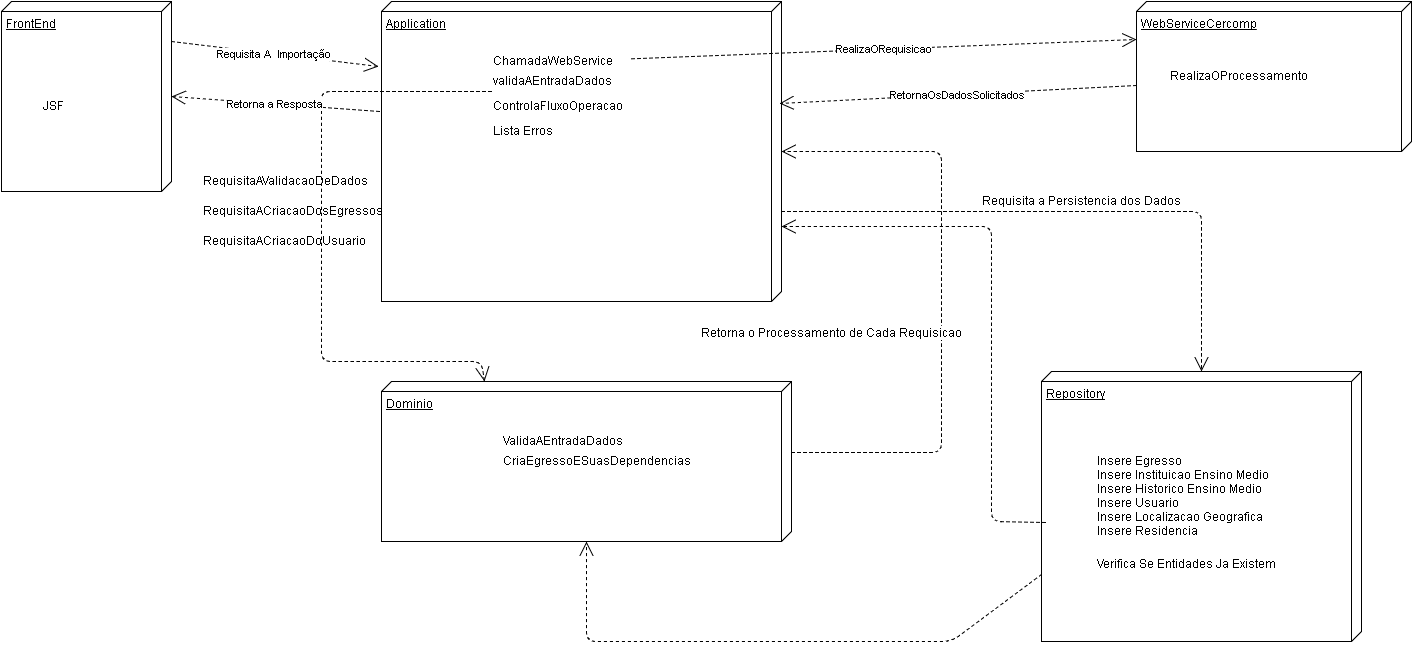

The diagram above was exported from draw.io. Its source (the exported page's mxGraphModel, read from the mxfile embedded in the PNG):
<mxGraphModel dx="876" dy="438" grid="1" gridSize="10" guides="1" tooltips="1" connect="1" arrows="1" fold="1" page="1" pageScale="1" pageWidth="826" pageHeight="1169" background="#ffffff" math="0" shadow="0">
  <root>
    <mxCell id="0" />
    <mxCell id="1" parent="0" />
    <mxCell id="15bcd791f3460b2c-1" value="FrontEnd" style="verticalAlign=top;align=left;spacingTop=8;spacingLeft=2;spacingRight=12;shape=cube;size=10;direction=south;fontStyle=4;html=1;" vertex="1" parent="1">
      <mxGeometry x="50" y="40" width="170" height="190" as="geometry" />
    </mxCell>
    <mxCell id="15bcd791f3460b2c-2" value="Application" style="verticalAlign=top;align=left;spacingTop=8;spacingLeft=2;spacingRight=12;shape=cube;size=10;direction=south;fontStyle=4;html=1;" vertex="1" parent="1">
      <mxGeometry x="430" y="40" width="400" height="300" as="geometry" />
    </mxCell>
    <mxCell id="15bcd791f3460b2c-3" value="ChamadaWebService" style="text;html=1;resizable=0;points=[];autosize=1;align=left;verticalAlign=top;spacingTop=-4;" vertex="1" parent="1">
      <mxGeometry x="540" y="90" width="140" height="20" as="geometry" />
    </mxCell>
    <mxCell id="15bcd791f3460b2c-6" value="Dominio" style="verticalAlign=top;align=left;spacingTop=8;spacingLeft=2;spacingRight=12;shape=cube;size=10;direction=south;fontStyle=4;html=1;" vertex="1" parent="1">
      <mxGeometry x="430" y="420" width="410" height="160" as="geometry" />
    </mxCell>
    <mxCell id="15bcd791f3460b2c-7" value="Repository" style="verticalAlign=top;align=left;spacingTop=8;spacingLeft=2;spacingRight=12;shape=cube;size=10;direction=south;fontStyle=4;html=1;" vertex="1" parent="1">
      <mxGeometry x="1090" y="410" width="320" height="270" as="geometry" />
    </mxCell>
    <mxCell id="15bcd791f3460b2c-8" value="Requisita A &amp;nbsp;Importação" style="endArrow=open;endSize=12;dashed=1;html=1;entryX=0.216;entryY=1.008;entryPerimeter=0;" edge="1" parent="1" target="15bcd791f3460b2c-2">
      <mxGeometry width="160" relative="1" as="geometry">
        <mxPoint x="220" y="80" as="sourcePoint" />
        <mxPoint x="380" y="80" as="targetPoint" />
      </mxGeometry>
    </mxCell>
    <mxCell id="15bcd791f3460b2c-9" value="WebServiceCercomp" style="verticalAlign=top;align=left;spacingTop=8;spacingLeft=2;spacingRight=12;shape=cube;size=10;direction=south;fontStyle=4;html=1;" vertex="1" parent="1">
      <mxGeometry x="1185" y="40" width="275" height="150" as="geometry" />
    </mxCell>
    <mxCell id="15bcd791f3460b2c-10" value="RealizaOProcessamento" style="text;html=1;resizable=0;points=[];autosize=1;align=left;verticalAlign=top;spacingTop=-4;" vertex="1" parent="1">
      <mxGeometry x="1217" y="105" width="150" height="20" as="geometry" />
    </mxCell>
    <mxCell id="15bcd791f3460b2c-14" value="RealizaORequisicao" style="endArrow=open;endSize=12;dashed=1;html=1;entryX=0.25;entryY=1;" edge="1" parent="1" source="15bcd791f3460b2c-3" target="15bcd791f3460b2c-9">
      <mxGeometry width="160" relative="1" as="geometry">
        <mxPoint x="860" y="300" as="sourcePoint" />
        <mxPoint x="1020" y="300" as="targetPoint" />
      </mxGeometry>
    </mxCell>
    <mxCell id="15bcd791f3460b2c-15" value="RetornaOsDadosSolicitados" style="endArrow=open;endSize=12;dashed=1;html=1;entryX=0.34;entryY=0.005;exitX=0.56;exitY=1;exitPerimeter=0;entryPerimeter=0;" edge="1" parent="1" source="15bcd791f3460b2c-9" target="15bcd791f3460b2c-2">
      <mxGeometry width="160" relative="1" as="geometry">
        <mxPoint x="860" y="120" as="sourcePoint" />
        <mxPoint x="960" y="170" as="targetPoint" />
      </mxGeometry>
    </mxCell>
    <mxCell id="15bcd791f3460b2c-16" value="validaAEntradaDados" style="text;html=1;resizable=0;points=[];autosize=1;align=left;verticalAlign=top;spacingTop=-4;" vertex="1" parent="1">
      <mxGeometry x="540" y="110" width="140" height="20" as="geometry" />
    </mxCell>
    <mxCell id="15bcd791f3460b2c-17" value="" style="endArrow=open;endSize=12;dashed=1;html=1;exitX=0;exitY=1;exitPerimeter=0;entryX=0;entryY=0.75;" edge="1" parent="1" source="15bcd791f3460b2c-16" target="15bcd791f3460b2c-6">
      <mxGeometry width="160" as="geometry">
        <mxPoint x="1109" y="300" as="sourcePoint" />
        <mxPoint x="530" y="400" as="targetPoint" />
        <Array as="points">
          <mxPoint x="370" y="130" />
          <mxPoint x="370" y="145" />
          <mxPoint x="370" y="400" />
          <mxPoint x="530" y="400" />
        </Array>
        <mxPoint x="-236" y="-62" as="offset" />
      </mxGeometry>
    </mxCell>
    <mxCell id="15bcd791f3460b2c-18" value="ValidaAEntradaDados" style="text;html=1;resizable=0;points=[];autosize=1;align=left;verticalAlign=top;spacingTop=-4;" vertex="1" parent="1">
      <mxGeometry x="550" y="470" width="140" height="20" as="geometry" />
    </mxCell>
    <mxCell id="15bcd791f3460b2c-19" value="CriaEgressoESuasDependencias" style="text;html=1;resizable=0;points=[];autosize=1;align=left;verticalAlign=top;spacingTop=-4;" vertex="1" parent="1">
      <mxGeometry x="550" y="490" width="200" height="20" as="geometry" />
    </mxCell>
    <mxCell id="15bcd791f3460b2c-20" value="RequisitaACriacaoDosEgressos" style="text;html=1;resizable=0;points=[];autosize=1;align=left;verticalAlign=top;spacingTop=-4;" vertex="1" parent="1">
      <mxGeometry x="250" y="240" width="190" height="20" as="geometry" />
    </mxCell>
    <mxCell id="15bcd791f3460b2c-23" value="&lt;span&gt;RequisitaAValidacaoDeDados&lt;/span&gt;" style="text;html=1;resizable=0;points=[];autosize=1;align=left;verticalAlign=top;spacingTop=-4;" vertex="1" parent="1">
      <mxGeometry x="250" y="210" width="180" height="20" as="geometry" />
    </mxCell>
    <mxCell id="15bcd791f3460b2c-24" value="RequisitaACriacaoDoUsuario" style="text;html=1;resizable=0;points=[];autosize=1;align=left;verticalAlign=top;spacingTop=-4;" vertex="1" parent="1">
      <mxGeometry x="250" y="270" width="180" height="20" as="geometry" />
    </mxCell>
    <mxCell id="15bcd791f3460b2c-25" value="ControlaFluxoOperacao" style="text;html=1;resizable=0;points=[];autosize=1;align=left;verticalAlign=top;spacingTop=-4;" vertex="1" parent="1">
      <mxGeometry x="540" y="135" width="150" height="20" as="geometry" />
    </mxCell>
    <mxCell id="15bcd791f3460b2c-26" value="" style="endArrow=open;endSize=12;dashed=1;html=1;entryX=0.5;entryY=0;exitX=0.444;exitY=0;exitPerimeter=0;" edge="1" parent="1" source="15bcd791f3460b2c-6" target="15bcd791f3460b2c-2">
      <mxGeometry x="-0.1981" y="-3" width="160" relative="1" as="geometry">
        <mxPoint x="970" y="510" as="sourcePoint" />
        <mxPoint x="1130" y="510" as="targetPoint" />
        <Array as="points">
          <mxPoint x="990" y="491" />
          <mxPoint x="990" y="190" />
        </Array>
        <mxPoint as="offset" />
      </mxGeometry>
    </mxCell>
    <mxCell id="15bcd791f3460b2c-27" value="Retorna o Processamento de Cada Requisicao" style="text;html=1;resizable=0;points=[];align=center;verticalAlign=middle;labelBackgroundColor=#ffffff;" vertex="1" connectable="0" parent="15bcd791f3460b2c-26">
      <mxGeometry x="0.0388" y="-4" relative="1" as="geometry">
        <mxPoint x="-114" y="46" as="offset" />
      </mxGeometry>
    </mxCell>
    <mxCell id="15bcd791f3460b2c-28" value="Insere Egresso&lt;div&gt;Insere Instituicao Ensino Medio&lt;/div&gt;&lt;div&gt;Insere Historico Ensino Medio&lt;/div&gt;&lt;div&gt;Insere Usuario&lt;/div&gt;&lt;div&gt;Insere Localizacao Geografica&lt;/div&gt;&lt;div&gt;Insere Residencia&lt;/div&gt;" style="text;html=1;resizable=0;points=[];autosize=1;align=left;verticalAlign=top;spacingTop=-4;" vertex="1" parent="1">
      <mxGeometry x="1144" y="490" width="190" height="90" as="geometry" />
    </mxCell>
    <mxCell id="15bcd791f3460b2c-29" value="" style="endArrow=open;endSize=12;dashed=1;html=1;entryX=0;entryY=0.5;" edge="1" parent="1" target="15bcd791f3460b2c-7">
      <mxGeometry width="160" relative="1" as="geometry">
        <mxPoint x="830" y="250" as="sourcePoint" />
        <mxPoint x="990" y="250" as="targetPoint" />
        <Array as="points">
          <mxPoint x="1250" y="250" />
        </Array>
      </mxGeometry>
    </mxCell>
    <mxCell id="15bcd791f3460b2c-30" value="Requisita a Persistencia dos Dados" style="text;html=1;resizable=0;points=[];autosize=1;align=left;verticalAlign=top;spacingTop=-4;" vertex="1" parent="1">
      <mxGeometry x="1029" y="230" width="210" height="20" as="geometry" />
    </mxCell>
    <mxCell id="15bcd791f3460b2c-31" value="Verifica Se Entidades Ja Existem" style="text;html=1;resizable=0;points=[];autosize=1;align=left;verticalAlign=top;spacingTop=-4;" vertex="1" parent="1">
      <mxGeometry x="1144" y="593" width="190" height="20" as="geometry" />
    </mxCell>
    <mxCell id="15bcd791f3460b2c-32" value="Lista Erros" style="text;html=1;resizable=0;points=[];autosize=1;align=left;verticalAlign=top;spacingTop=-4;" vertex="1" parent="1">
      <mxGeometry x="540" y="160" width="70" height="20" as="geometry" />
    </mxCell>
    <mxCell id="67a20a21e671af5e-1" value="Retorna a Resposta" style="endArrow=open;endSize=12;dashed=1;html=1;entryX=0.5;entryY=0;exitX=0.367;exitY=1.005;exitPerimeter=0;" edge="1" parent="1" source="15bcd791f3460b2c-2" target="15bcd791f3460b2c-1">
      <mxGeometry x="70" y="398" width="160" as="geometry">
        <mxPoint x="70" y="398" as="sourcePoint" />
        <mxPoint x="277" y="423" as="targetPoint" />
      </mxGeometry>
    </mxCell>
    <mxCell id="67a20a21e671af5e-2" value="JSF" style="text;html=1;resizable=0;points=[];autosize=1;align=left;verticalAlign=top;spacingTop=-4;" vertex="1" parent="1">
      <mxGeometry x="90" y="135" width="40" height="20" as="geometry" />
    </mxCell>
    <mxCell id="3e61dd077a7e822a-1" value="" style="endArrow=open;endSize=12;dashed=1;html=1;entryX=0.75;entryY=0;exitX=0.559;exitY=0.988;exitPerimeter=0;" edge="1" parent="1" source="15bcd791f3460b2c-7" target="15bcd791f3460b2c-2">
      <mxGeometry x="840" y="200" width="160" as="geometry">
        <mxPoint x="1089" y="545" as="sourcePoint" />
        <mxPoint x="840" y="200" as="targetPoint" />
        <Array as="points">
          <mxPoint x="1040" y="560" />
          <mxPoint x="1040" y="420" />
          <mxPoint x="1040" y="265" />
        </Array>
        <mxPoint as="offset" />
      </mxGeometry>
    </mxCell>
    <mxCell id="3e61dd077a7e822a-3" value="" style="endArrow=open;endSize=12;dashed=1;html=1;entryX=1;entryY=0.5;exitX=0.75;exitY=1;" edge="1" parent="1" source="15bcd791f3460b2c-7" target="15bcd791f3460b2c-6">
      <mxGeometry x="850" y="210" width="160" as="geometry">
        <mxPoint x="1104" y="571" as="sourcePoint" />
        <mxPoint x="840" y="275" as="targetPoint" />
        <Array as="points">
          <mxPoint x="1000" y="680" />
          <mxPoint x="635" y="680" />
        </Array>
        <mxPoint as="offset" />
      </mxGeometry>
    </mxCell>
  </root>
</mxGraphModel>